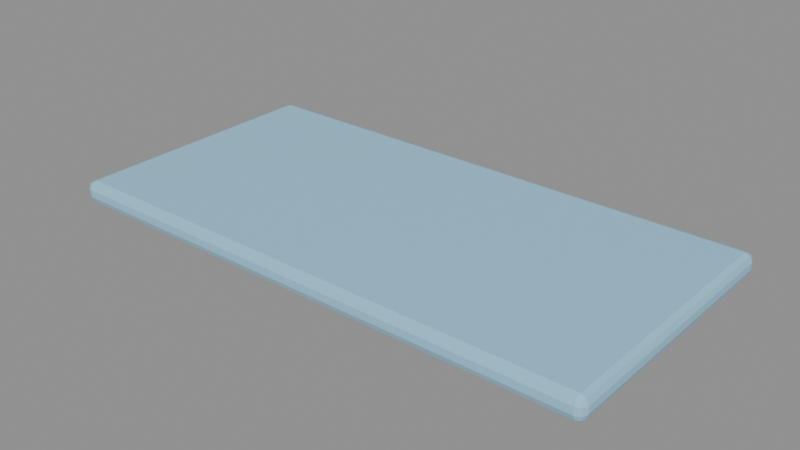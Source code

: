 # Source: int_matras.blend  (saved by Blender 5.3.31; exported with 4.5.12 LTS)
import bpy
from mathutils import Matrix  # noqa: F401  (used for matrix-valued properties, if any)

bpy.ops.wm.read_factory_settings(use_empty=True)
scene = bpy.context.scene
scene.name = 'Scene'

# ---- images (referenced by path relative to the original .blend; pixels are not part of the script)
import os
ASSET_DIR = os.environ.get("B2B_ASSET_DIR", "")  # directory of the original .blend (textures are referenced by path, not embedded)
HERE = os.path.dirname(os.path.abspath(__file__))  # packed textures are extracted next to this script under _unpacked/

def load_image(name, relpath, width, height, colorspace="sRGB"):
    """Load a texture the original file referenced (path relative to the .blend, or extracted next to this script)."""
    p = next((c for c in (os.path.join(HERE, relpath), os.path.join(ASSET_DIR, relpath)) if relpath and os.path.exists(c)), "")
    if p:
        img = bpy.data.images.load(p, check_existing=True)
        img.name = name
    else:  # same state as the original file: an image datablock whose file is absent (Cycles renders it pink)
        img = bpy.data.images.new(name, width, height)
        img.source = "FILE"
        img.filepath = "//" + (relpath or name)
    img.colorspace_settings.name = colorspace
    return img
img_palet_int_matras = load_image('palet_int_matras', '_unpacked/palet_int_matras.ee1103a5.png', 4, 4, 'sRGB')

# ---- materials (node trees are filled in below, after node groups)
mat_palet_int_matras = bpy.data.materials.new('palet_int_matras')

# ---- material node trees
mat_palet_int_matras.use_nodes = True; mat_palet_int_matras.node_tree.nodes.clear()
_N = mat_palet_int_matras.node_tree.nodes; _L = mat_palet_int_matras.node_tree.links
n0 = _N.new('ShaderNodeBsdfPrincipled'); n0.name = 'Principled BSDF'; n0.location = (-200, 100)
n0.inputs[10].default_value = 0.005
n1 = _N.new('ShaderNodeOutputMaterial'); n1.name = 'Material Output'; n1.location = (200, 100)
n2 = _N.new('ShaderNodeTexImage'); n2.name = 'Image Texture'; n2.location = (0, 0)
n2.image = img_palet_int_matras
n2.interpolation = 'Closest'
_L.new(n0.outputs[0], n1.inputs[0])
_L.new(n2.outputs[0], n0.inputs[0])
n1.is_active_output = True

# ---- meshes
me_int_matras = bpy.data.meshes.new('int_matras')
me_int_matras.from_pydata([(-0.9733, -0.4733, 0.0), (-0.9733, -0.5, 0.02667), (-1.0, -0.4733, 0.02667), (-0.9733, -0.4922, 0.00781), (-0.9887, -0.4887, 0.01127), (-0.9922, -0.4922, 0.02667), (-0.9922, -0.4733, 0.00781), (-0.9733, -0.5, 0.05333), (-0.9733, -0.4733, 0.08), (-1.0, -0.4733, 0.05333), (-0.9733, -0.4922, 0.07219), (-0.9887, -0.4887, 0.06873), (-0.9922, -0.4733, 0.07219), (-0.9922, -0.4922, 0.05333), (-0.9733, 0.4733, 0.0), (-1.0, 0.4733, 0.02667), (-0.9733, 0.5, 0.02667), (-0.9922, 0.4733, 0.00781), (-0.9887, 0.4887, 0.01127), (-0.9922, 0.4922, 0.02667), (-0.9733, 0.4922, 0.00781), (-0.9733, 0.4733, 0.08), (-0.9733, 0.5, 0.05333), (-1.0, 0.4733, 0.05333), (-0.9733, 0.4922, 0.07219), (-0.9887, 0.4887, 0.06873), (-0.9922, 0.4922, 0.05333), (-0.9922, 0.4733, 0.07219), (0.9733, -0.4733, 0.0), (1.0, -0.4733, 0.02667), (0.9733, -0.5, 0.02667), (0.9922, -0.4733, 0.00781), (0.9887, -0.4887, 0.01127), (0.9922, -0.4922, 0.02667), (0.9733, -0.4922, 0.00781), (0.9733, -0.4733, 0.08), (0.9733, -0.5, 0.05333), (1.0, -0.4733, 0.05333), (0.9733, -0.4922, 0.07219), (0.9887, -0.4887, 0.06873), (0.9922, -0.4922, 0.05333), (0.9922, -0.4733, 0.07219), (0.9733, 0.4733, 0.0), (0.9733, 0.5, 0.02667), (1.0, 0.4733, 0.02667), (0.9733, 0.4922, 0.00781), (0.9887, 0.4887, 0.01127), (0.9922, 0.4922, 0.02667), (0.9922, 0.4733, 0.00781), (0.9733, 0.4733, 0.08), (1.0, 0.4733, 0.05333), (0.9733, 0.5, 0.05333), (0.9922, 0.4733, 0.07219), (0.9887, 0.4887, 0.06873), (0.9922, 0.4922, 0.05333), (0.9733, 0.4922, 0.07219)], [], [(0, 3, 4, 6), (1, 5, 4, 3), (2, 6, 4, 5), (7, 10, 11, 13), (8, 12, 11, 10), (9, 13, 11, 12), (14, 17, 18, 20), (15, 19, 18, 17), (16, 20, 18, 19), (21, 24, 25, 27), (22, 26, 25, 24), (23, 27, 25, 26), (28, 31, 32, 34), (29, 33, 32, 31), (30, 34, 32, 33), (35, 38, 39, 41), (36, 40, 39, 38), (37, 41, 39, 40), (42, 45, 46, 48), (43, 47, 46, 45), (44, 48, 46, 47), (49, 52, 53, 55), (50, 54, 53, 52), (51, 55, 53, 54), (14, 0, 6, 17), (17, 6, 2, 15), (1, 7, 13, 5), (5, 13, 9, 2), (8, 21, 27, 12), (12, 27, 23, 9), (22, 16, 19, 26), (26, 19, 15, 23), (42, 14, 20, 45), (45, 20, 16, 43), (21, 49, 55, 24), (24, 55, 51, 22), (50, 44, 47, 54), (54, 47, 43, 51), (28, 42, 48, 31), (31, 48, 44, 29), (49, 35, 41, 52), (52, 41, 37, 50), (36, 30, 33, 40), (40, 33, 29, 37), (0, 28, 34, 3), (3, 34, 30, 1), (35, 8, 10, 38), (38, 10, 7, 36), (14, 42, 28, 0), (2, 9, 23, 15), (30, 36, 7, 1), (49, 21, 8, 35), (16, 22, 51, 43), (44, 50, 37, 29)])
_uv = me_int_matras.uv_layers.new(name='UVMap')
_uv.uv.foreach_set('vector', [0.5, 0.5, 0.5, 0.5, 0.5, 0.5, 0.5, 0.5, 0.5, 0.5, 0.5, 0.5, 0.5, 0.5, 0.5, 0.5, 0.5, 0.5, 0.5, 0.5, 0.5, 0.5, 0.5, 0.5, 0.5, 0.5, 0.5, 0.5, 0.5, 0.5, 0.5, 0.5, 0.5, 0.5, 0.5, 0.5, 0.5, 0.5, 0.5, 0.5, 0.5, 0.5, 0.5, 0.5, 0.5, 0.5, 0.5, 0.5, 0.5, 0.5, 0.5, 0.5, 0.5, 0.5, 0.5, 0.5, 0.5, 0.5, 0.5, 0.5, 0.5, 0.5, 0.5, 0.5, 0.5, 0.5, 0.5, 0.5, 0.5, 0.5, 0.5, 0.5, 0.5, 0.5, 0.5, 0.5, 0.5, 0.5, 0.5, 0.5, 0.5, 0.5, 0.5, 0.5, 0.5, 0.5, 0.5, 0.5, 0.5, 0.5, 0.5, 0.5, 0.5, 0.5, 0.5, 0.5, 0.5, 0.5, 0.5, 0.5, 0.5, 0.5, 0.5, 0.5, 0.5, 0.5, 0.5, 0.5, 0.5, 0.5, 0.5, 0.5, 0.5, 0.5, 0.5, 0.5, 0.5, 0.5, 0.5, 0.5, 0.5, 0.5, 0.5, 0.5, 0.5, 0.5, 0.5, 0.5, 0.5, 0.5, 0.5, 0.5, 0.5, 0.5, 0.5, 0.5, 0.5, 0.5, 0.5, 0.5, 0.5, 0.5, 0.5, 0.5, 0.5, 0.5, 0.5, 0.5, 0.5, 0.5, 0.5, 0.5, 0.5, 0.5, 0.5, 0.5, 0.5, 0.5, 0.5, 0.5, 0.5, 0.5, 0.5, 0.5, 0.5, 0.5, 0.5, 0.5, 0.5, 0.5, 0.5, 0.5, 0.5, 0.5, 0.5, 0.5, 0.5, 0.5, 0.5, 0.5, 0.5, 0.5, 0.5, 0.5, 0.5, 0.5, 0.5, 0.5, 0.5, 0.5, 0.5, 0.5, 0.5, 0.5, 0.5, 0.5, 0.5, 0.5, 0.5, 0.5, 0.5, 0.5, 0.5, 0.5, 0.5, 0.5, 0.5, 0.5, 0.5, 0.5, 0.5, 0.5, 0.5, 0.5, 0.5, 0.5, 0.5, 0.5, 0.5, 0.5, 0.5, 0.5, 0.5, 0.5, 0.5, 0.5, 0.5, 0.5, 0.5, 0.5, 0.5, 0.5, 0.5, 0.5, 0.5, 0.5, 0.5, 0.5, 0.5, 0.5, 0.5, 0.5, 0.5, 0.5, 0.5, 0.5, 0.5, 0.5, 0.5, 0.5, 0.5, 0.5, 0.5, 0.5, 0.5, 0.5, 0.5, 0.5, 0.5, 0.5, 0.5, 0.5, 0.5, 0.5, 0.5, 0.5, 0.5, 0.5, 0.5, 0.5, 0.5, 0.5, 0.5, 0.5, 0.5, 0.5, 0.5, 0.5, 0.5, 0.5, 0.5, 0.5, 0.5, 0.5, 0.5, 0.5, 0.5, 0.5, 0.5, 0.5, 0.5, 0.5, 0.5, 0.5, 0.5, 0.5, 0.5, 0.5, 0.5, 0.5, 0.5, 0.5, 0.5, 0.5, 0.5, 0.5, 0.5, 0.5, 0.5, 0.5, 0.5, 0.5, 0.5, 0.5, 0.5, 0.5, 0.5, 0.5, 0.5, 0.5, 0.5, 0.5, 0.5, 0.5, 0.5, 0.5, 0.5, 0.5, 0.5, 0.5, 0.5, 0.5, 0.5, 0.5, 0.5, 0.5, 0.5, 0.5, 0.5, 0.5, 0.5, 0.5, 0.5, 0.5, 0.5, 0.5, 0.5, 0.5, 0.5, 0.5, 0.5, 0.5, 0.5, 0.5, 0.5, 0.5, 0.5, 0.5, 0.5, 0.5, 0.5, 0.5, 0.5, 0.5, 0.5, 0.5, 0.5, 0.5, 0.5, 0.5, 0.5, 0.5, 0.5, 0.5, 0.5, 0.5, 0.5, 0.5, 0.5, 0.5, 0.5, 0.5, 0.5, 0.5, 0.5, 0.5, 0.5, 0.5, 0.5, 0.5, 0.5, 0.5, 0.5, 0.5, 0.5, 0.5, 0.5, 0.5, 0.5, 0.5, 0.5, 0.5, 0.5, 0.5, 0.5, 0.5, 0.5, 0.5, 0.5, 0.5, 0.5, 0.5, 0.5, 0.5, 0.5, 0.5, 0.5, 0.5, 0.5, 0.5, 0.5, 0.5, 0.5, 0.5, 0.5, 0.5, 0.5, 0.5, 0.5, 0.5, 0.5, 0.5])
me_int_matras.materials.append(mat_palet_int_matras)
me_int_matras.update()

# ---- objects
ob_int_matras = bpy.data.objects.new('int_matras', me_int_matras)

# ---- transforms, parenting, visibility, modifiers, constraints
ob_int_matras.location = (0.0, 0.0, 0.0)

# ---- collection membership
scene.collection.objects.link(ob_int_matras)

# ---- scene / render settings (as saved in the file)
scene.frame_start = 1; scene.frame_end = 250; scene.frame_set(1)
scene.render.engine = 'BLENDER_EEVEE_NEXT'
scene.render.bake_bias = 0.0
scene.render.bake_samples = 0
scene.render.compositor_device = 'GPU'
scene.eevee.use_volume_custom_range = False
scene.eevee.fast_gi_thickness_near = 0.1
scene.eevee.fast_gi_thickness_far = 0.0
scene.eevee.ray_tracing_options.screen_trace_thickness = 0.1
bpy.context.view_layer.update()

# ---- added for rendering (the .blend has no active camera and no usable light): camera, sun + grey world if the file has none
cam_auto = bpy.data.cameras.new('AutoCamera')
cam_auto.lens = 50.0
cam_auto.sensor_width = 36.0
cam_auto.clip_end = 1000.0
ob_auto_camera = bpy.data.objects.new('AutoCamera', cam_auto)
scene.collection.objects.link(ob_auto_camera)
ob_auto_camera.location = (2.07019, -2.48423, 1.69615)
ob_auto_camera.rotation_euler = (1.09748, -7.21219e-08, 0.694738)
scene.camera = ob_auto_camera
light_auto_sun = bpy.data.lights.new('AutoSun', 'SUN')
light_auto_sun.energy = 3.0
light_auto_sun.angle = 0.0523599
ob_auto_sun = bpy.data.objects.new('AutoSun', light_auto_sun)
scene.collection.objects.link(ob_auto_sun)
ob_auto_sun.rotation_euler = (0.872665, 0.174533, 0.523599)
if scene.world is None:
    world_auto = bpy.data.worlds.new('AutoWorld')
    world_auto.color = (0.3, 0.3, 0.3)
    scene.world = world_auto
bpy.context.view_layer.update()
